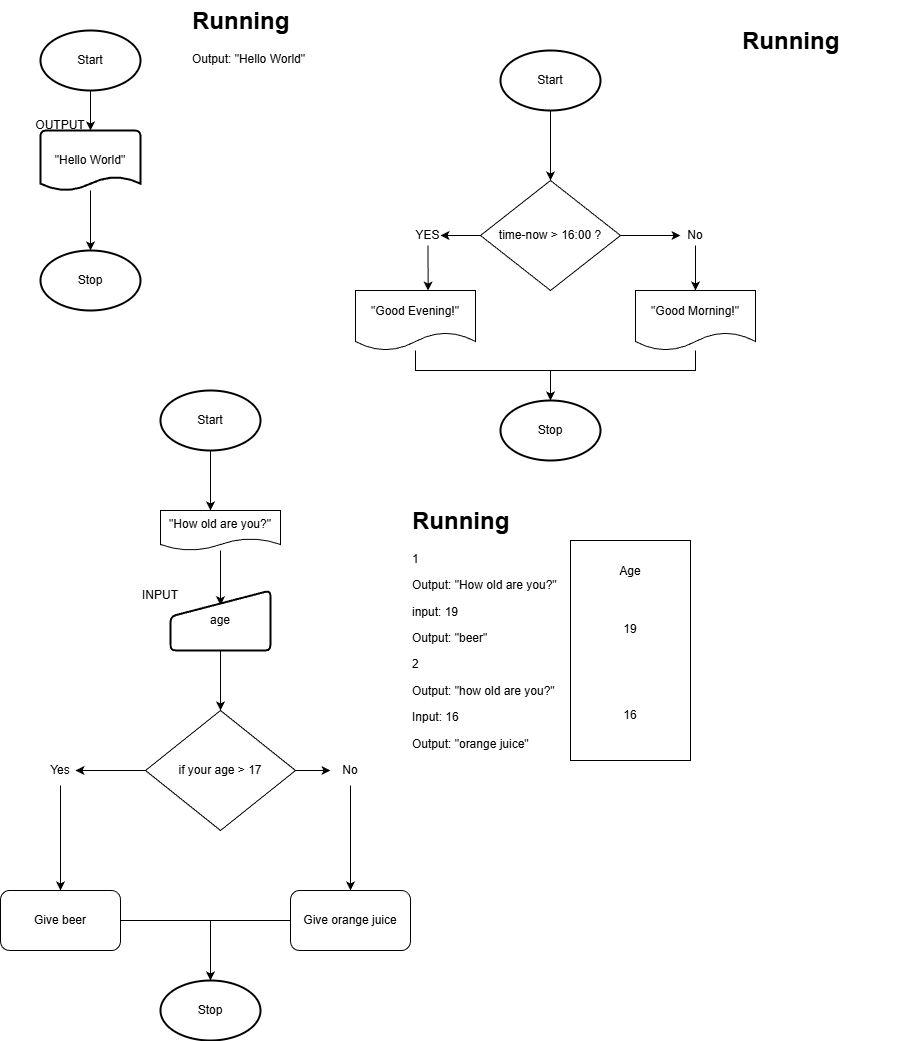

The diagram above was exported from draw.io. Its source (the exported page's mxGraphModel, read from the mxfile embedded in the PNG):
<mxGraphModel dx="946" dy="933" grid="1" gridSize="10" guides="1" tooltips="1" connect="1" arrows="1" fold="1" page="1" pageScale="1" pageWidth="850" pageHeight="1100" math="0" shadow="0">
  <root>
    <mxCell id="0" />
    <mxCell id="1" parent="0" />
    <mxCell id="vFmn2ObLwUGQOAfLH-dG-7" edge="1" parent="1" source="vFmn2ObLwUGQOAfLH-dG-4" style="edgeStyle=orthogonalEdgeStyle;rounded=0;orthogonalLoop=1;jettySize=auto;html=1;entryX=0.5;entryY=0;entryDx=0;entryDy=0;entryPerimeter=0;" target="vFmn2ObLwUGQOAfLH-dG-10">
      <mxGeometry relative="1" as="geometry">
        <Array as="points" />
        <mxPoint x="100" y="320" as="targetPoint" />
      </mxGeometry>
    </mxCell>
    <mxCell id="vFmn2ObLwUGQOAfLH-dG-4" parent="1" style="strokeWidth=2;html=1;shape=mxgraph.flowchart.document2;whiteSpace=wrap;size=0.22777811686197916;" value="&quot;Hello World&quot;" vertex="1">
      <mxGeometry height="60" width="100" x="50" y="160" as="geometry" />
    </mxCell>
    <mxCell id="vFmn2ObLwUGQOAfLH-dG-11" edge="1" parent="1" source="vFmn2ObLwUGQOAfLH-dG-9" style="edgeStyle=orthogonalEdgeStyle;rounded=0;orthogonalLoop=1;jettySize=auto;html=1;" target="vFmn2ObLwUGQOAfLH-dG-4" value="">
      <mxGeometry relative="1" as="geometry" />
    </mxCell>
    <mxCell id="vFmn2ObLwUGQOAfLH-dG-9" parent="1" style="strokeWidth=2;html=1;shape=mxgraph.flowchart.start_1;whiteSpace=wrap;" value="Start" vertex="1">
      <mxGeometry height="60" width="100" x="50" y="60" as="geometry" />
    </mxCell>
    <mxCell id="vFmn2ObLwUGQOAfLH-dG-10" parent="1" style="strokeWidth=2;html=1;shape=mxgraph.flowchart.start_1;whiteSpace=wrap;" value="Stop" vertex="1">
      <mxGeometry height="60" width="100" x="50" y="280" as="geometry" />
    </mxCell>
    <mxCell id="vFmn2ObLwUGQOAfLH-dG-12" parent="1" style="text;html=1;whiteSpace=wrap;strokeColor=none;fillColor=none;align=center;verticalAlign=middle;rounded=0;" value="OUTPUT" vertex="1">
      <mxGeometry height="30" width="60" x="40" y="140" as="geometry" />
    </mxCell>
    <mxCell id="vFmn2ObLwUGQOAfLH-dG-13" parent="1" style="text;html=1;whiteSpace=wrap;overflow=hidden;rounded=0;" value="&lt;h1 style=&quot;margin-top: 0px;&quot;&gt;Running&lt;/h1&gt;&lt;p&gt;Output: &quot;Hello World&quot;&lt;/p&gt;" vertex="1">
      <mxGeometry height="120" width="180" x="200" y="30" as="geometry" />
    </mxCell>
    <mxCell id="vFmn2ObLwUGQOAfLH-dG-24" edge="1" parent="1" source="vFmn2ObLwUGQOAfLH-dG-18" style="edgeStyle=orthogonalEdgeStyle;rounded=0;orthogonalLoop=1;jettySize=auto;html=1;" target="vFmn2ObLwUGQOAfLH-dG-23" value="">
      <mxGeometry relative="1" as="geometry" />
    </mxCell>
    <mxCell id="vFmn2ObLwUGQOAfLH-dG-18" parent="1" style="strokeWidth=2;html=1;shape=mxgraph.flowchart.start_1;whiteSpace=wrap;" value="Start" vertex="1">
      <mxGeometry height="60" width="100" x="510" y="80" as="geometry" />
    </mxCell>
    <mxCell id="vFmn2ObLwUGQOAfLH-dG-19" parent="1" style="strokeWidth=2;html=1;shape=mxgraph.flowchart.start_1;whiteSpace=wrap;" value="Stop" vertex="1">
      <mxGeometry height="60" width="100" x="510" y="430" as="geometry" />
    </mxCell>
    <mxCell id="vFmn2ObLwUGQOAfLH-dG-21" parent="1" style="text;html=1;whiteSpace=wrap;overflow=hidden;rounded=0;" value="&lt;h1 style=&quot;margin-top: 0px;&quot;&gt;Running&lt;/h1&gt;&lt;p&gt;&lt;br&gt;&lt;/p&gt;" vertex="1">
      <mxGeometry height="120" width="180" x="750" y="50" as="geometry" />
    </mxCell>
    <mxCell id="vFmn2ObLwUGQOAfLH-dG-28" edge="1" parent="1" source="vFmn2ObLwUGQOAfLH-dG-23" style="edgeStyle=orthogonalEdgeStyle;rounded=0;orthogonalLoop=1;jettySize=auto;html=1;" target="vFmn2ObLwUGQOAfLH-dG-27" value="">
      <mxGeometry relative="1" as="geometry" />
    </mxCell>
    <mxCell id="vFmn2ObLwUGQOAfLH-dG-29" edge="1" parent="1" source="vFmn2ObLwUGQOAfLH-dG-23" style="edgeStyle=orthogonalEdgeStyle;rounded=0;orthogonalLoop=1;jettySize=auto;html=1;" target="vFmn2ObLwUGQOAfLH-dG-26" value="">
      <mxGeometry relative="1" as="geometry" />
    </mxCell>
    <mxCell id="vFmn2ObLwUGQOAfLH-dG-23" parent="1" style="rhombus;whiteSpace=wrap;html=1;" value="time-now &amp;gt; 16:00 ?" vertex="1">
      <mxGeometry height="110" width="140" x="490" y="210" as="geometry" />
    </mxCell>
    <mxCell id="vFmn2ObLwUGQOAfLH-dG-33" edge="1" parent="1" source="vFmn2ObLwUGQOAfLH-dG-26" style="edgeStyle=orthogonalEdgeStyle;rounded=0;orthogonalLoop=1;jettySize=auto;html=1;exitX=0.5;exitY=1;exitDx=0;exitDy=0;" target="vFmn2ObLwUGQOAfLH-dG-32" value="">
      <mxGeometry relative="1" as="geometry">
        <Array as="points">
          <mxPoint x="438" y="300" />
          <mxPoint x="438" y="300" />
        </Array>
      </mxGeometry>
    </mxCell>
    <mxCell id="vFmn2ObLwUGQOAfLH-dG-26" parent="1" style="text;html=1;whiteSpace=wrap;strokeColor=none;fillColor=none;align=center;verticalAlign=middle;rounded=0;" value="YES" vertex="1">
      <mxGeometry height="20" width="25" x="425" y="255" as="geometry" />
    </mxCell>
    <mxCell id="vFmn2ObLwUGQOAfLH-dG-34" edge="1" parent="1" source="vFmn2ObLwUGQOAfLH-dG-27" style="edgeStyle=orthogonalEdgeStyle;rounded=0;orthogonalLoop=1;jettySize=auto;html=1;" target="vFmn2ObLwUGQOAfLH-dG-31" value="">
      <mxGeometry relative="1" as="geometry" />
    </mxCell>
    <mxCell id="vFmn2ObLwUGQOAfLH-dG-27" parent="1" style="text;html=1;whiteSpace=wrap;strokeColor=none;fillColor=none;align=center;verticalAlign=middle;rounded=0;" value="No" vertex="1">
      <mxGeometry height="20" width="30" x="690" y="255" as="geometry" />
    </mxCell>
    <mxCell id="vFmn2ObLwUGQOAfLH-dG-36" edge="1" parent="1" source="vFmn2ObLwUGQOAfLH-dG-31" style="edgeStyle=orthogonalEdgeStyle;rounded=0;orthogonalLoop=1;jettySize=auto;html=1;entryX=0.5;entryY=0;entryDx=0;entryDy=0;entryPerimeter=0;" target="vFmn2ObLwUGQOAfLH-dG-19">
      <mxGeometry relative="1" as="geometry">
        <Array as="points">
          <mxPoint x="705" y="400" />
          <mxPoint x="560" y="400" />
        </Array>
        <mxPoint x="660" y="420" as="targetPoint" />
      </mxGeometry>
    </mxCell>
    <mxCell id="vFmn2ObLwUGQOAfLH-dG-31" parent="1" style="shape=document;whiteSpace=wrap;html=1;boundedLbl=1;" value="&quot;Good Morning!&quot;" vertex="1">
      <mxGeometry height="60" width="120" x="645" y="320" as="geometry" />
    </mxCell>
    <mxCell id="vFmn2ObLwUGQOAfLH-dG-39" edge="1" parent="1" source="vFmn2ObLwUGQOAfLH-dG-32" style="edgeStyle=orthogonalEdgeStyle;rounded=0;orthogonalLoop=1;jettySize=auto;html=1;">
      <mxGeometry relative="1" as="geometry">
        <Array as="points">
          <mxPoint x="425" y="400" />
        </Array>
        <mxPoint x="560" y="430" as="targetPoint" />
      </mxGeometry>
    </mxCell>
    <mxCell id="vFmn2ObLwUGQOAfLH-dG-32" parent="1" style="shape=document;whiteSpace=wrap;html=1;boundedLbl=1;" value="&quot;Good Evening!&quot;" vertex="1">
      <mxGeometry height="60" width="120" x="365" y="320" as="geometry" />
    </mxCell>
    <mxCell id="vFmn2ObLwUGQOAfLH-dG-43" edge="1" parent="1" source="vFmn2ObLwUGQOAfLH-dG-40" style="edgeStyle=orthogonalEdgeStyle;rounded=0;orthogonalLoop=1;jettySize=auto;html=1;" value="">
      <mxGeometry relative="1" as="geometry">
        <mxPoint x="220" y="539.9999999999998" as="targetPoint" />
      </mxGeometry>
    </mxCell>
    <mxCell id="vFmn2ObLwUGQOAfLH-dG-40" parent="1" style="strokeWidth=2;html=1;shape=mxgraph.flowchart.start_1;whiteSpace=wrap;" value="Start" vertex="1">
      <mxGeometry height="60" width="100" x="170" y="420" as="geometry" />
    </mxCell>
    <mxCell id="vFmn2ObLwUGQOAfLH-dG-41" parent="1" style="strokeWidth=2;html=1;shape=mxgraph.flowchart.start_1;whiteSpace=wrap;" value="Stop" vertex="1">
      <mxGeometry height="60" width="100" x="170" y="1010" as="geometry" />
    </mxCell>
    <mxCell id="vFmn2ObLwUGQOAfLH-dG-62" edge="1" parent="1" source="vFmn2ObLwUGQOAfLH-dG-42" style="edgeStyle=orthogonalEdgeStyle;rounded=0;orthogonalLoop=1;jettySize=auto;html=1;entryX=0.5;entryY=0.245;entryDx=0;entryDy=0;entryPerimeter=0;" target="vFmn2ObLwUGQOAfLH-dG-44" value="">
      <mxGeometry relative="1" as="geometry">
        <Array as="points" />
      </mxGeometry>
    </mxCell>
    <mxCell id="vFmn2ObLwUGQOAfLH-dG-42" parent="1" style="shape=document;whiteSpace=wrap;html=1;boundedLbl=1;" value="&quot;How old are you?&quot;" vertex="1">
      <mxGeometry height="40" width="120" x="170" y="540" as="geometry" />
    </mxCell>
    <mxCell id="vFmn2ObLwUGQOAfLH-dG-76" edge="1" parent="1" source="vFmn2ObLwUGQOAfLH-dG-44" style="edgeStyle=orthogonalEdgeStyle;rounded=0;orthogonalLoop=1;jettySize=auto;html=1;" target="vFmn2ObLwUGQOAfLH-dG-75" value="">
      <mxGeometry relative="1" as="geometry" />
    </mxCell>
    <mxCell id="vFmn2ObLwUGQOAfLH-dG-44" parent="1" style="html=1;strokeWidth=2;shape=manualInput;whiteSpace=wrap;rounded=1;size=26;arcSize=11;" value="age" vertex="1">
      <mxGeometry height="60" width="100" x="180" y="620" as="geometry" />
    </mxCell>
    <mxCell id="vFmn2ObLwUGQOAfLH-dG-61" parent="1" style="text;html=1;whiteSpace=wrap;strokeColor=none;fillColor=none;align=center;verticalAlign=middle;rounded=0;" value="INPUT" vertex="1">
      <mxGeometry height="30" width="60" x="140" y="610" as="geometry" />
    </mxCell>
    <mxCell id="vFmn2ObLwUGQOAfLH-dG-79" edge="1" parent="1" source="vFmn2ObLwUGQOAfLH-dG-63" style="edgeStyle=orthogonalEdgeStyle;rounded=0;orthogonalLoop=1;jettySize=auto;html=1;" target="vFmn2ObLwUGQOAfLH-dG-65" value="">
      <mxGeometry relative="1" as="geometry" />
    </mxCell>
    <mxCell id="vFmn2ObLwUGQOAfLH-dG-63" parent="1" style="text;html=1;whiteSpace=wrap;strokeColor=none;fillColor=none;align=center;verticalAlign=middle;rounded=0;" value="Yes" vertex="1">
      <mxGeometry height="30" width="30" x="55" y="785" as="geometry" />
    </mxCell>
    <mxCell id="vFmn2ObLwUGQOAfLH-dG-64" parent="1" style="rounded=1;whiteSpace=wrap;html=1;" value="Give orange juice" vertex="1">
      <mxGeometry height="60" width="120" x="300" y="920" as="geometry" />
    </mxCell>
    <mxCell id="vFmn2ObLwUGQOAfLH-dG-83" edge="1" parent="1" source="vFmn2ObLwUGQOAfLH-dG-65" style="edgeStyle=orthogonalEdgeStyle;rounded=0;orthogonalLoop=1;jettySize=auto;html=1;">
      <mxGeometry relative="1" as="geometry">
        <mxPoint x="220" y="1009.9999999999998" as="targetPoint" />
      </mxGeometry>
    </mxCell>
    <mxCell id="vFmn2ObLwUGQOAfLH-dG-65" parent="1" style="rounded=1;whiteSpace=wrap;html=1;" value="Give beer" vertex="1">
      <mxGeometry height="60" width="120" x="10" y="920" as="geometry" />
    </mxCell>
    <mxCell id="vFmn2ObLwUGQOAfLH-dG-81" edge="1" parent="1" source="vFmn2ObLwUGQOAfLH-dG-67" style="edgeStyle=orthogonalEdgeStyle;rounded=0;orthogonalLoop=1;jettySize=auto;html=1;" target="vFmn2ObLwUGQOAfLH-dG-64" value="">
      <mxGeometry relative="1" as="geometry" />
    </mxCell>
    <mxCell id="vFmn2ObLwUGQOAfLH-dG-67" parent="1" style="text;html=1;whiteSpace=wrap;strokeColor=none;fillColor=none;align=center;verticalAlign=middle;rounded=0;" value="No" vertex="1">
      <mxGeometry height="30" width="40" x="340" y="785" as="geometry" />
    </mxCell>
    <mxCell id="vFmn2ObLwUGQOAfLH-dG-78" edge="1" parent="1" source="vFmn2ObLwUGQOAfLH-dG-75" style="edgeStyle=orthogonalEdgeStyle;rounded=0;orthogonalLoop=1;jettySize=auto;html=1;" target="vFmn2ObLwUGQOAfLH-dG-63" value="">
      <mxGeometry relative="1" as="geometry" />
    </mxCell>
    <mxCell id="vFmn2ObLwUGQOAfLH-dG-80" edge="1" parent="1" source="vFmn2ObLwUGQOAfLH-dG-75" style="edgeStyle=orthogonalEdgeStyle;rounded=0;orthogonalLoop=1;jettySize=auto;html=1;" target="vFmn2ObLwUGQOAfLH-dG-67" value="">
      <mxGeometry relative="1" as="geometry" />
    </mxCell>
    <mxCell id="vFmn2ObLwUGQOAfLH-dG-75" parent="1" style="rhombus;whiteSpace=wrap;html=1;" value="if your age &amp;gt; 17" vertex="1">
      <mxGeometry height="120" width="150" x="155" y="740" as="geometry" />
    </mxCell>
    <mxCell id="vFmn2ObLwUGQOAfLH-dG-82" edge="1" parent="1" source="vFmn2ObLwUGQOAfLH-dG-64" style="edgeStyle=orthogonalEdgeStyle;rounded=0;orthogonalLoop=1;jettySize=auto;html=1;entryX=0.5;entryY=0;entryDx=0;entryDy=0;entryPerimeter=0;" target="vFmn2ObLwUGQOAfLH-dG-41">
      <mxGeometry relative="1" as="geometry" />
    </mxCell>
    <mxCell id="vFmn2ObLwUGQOAfLH-dG-84" parent="1" style="text;html=1;whiteSpace=wrap;overflow=hidden;rounded=0;" value="&lt;h1 style=&quot;margin-top: 0px;&quot;&gt;Running&lt;/h1&gt;&lt;p&gt;1&lt;/p&gt;&lt;p&gt;Output: &quot;How old are you?&quot;&lt;/p&gt;&lt;p&gt;input: 19&lt;/p&gt;&lt;p&gt;Output: &quot;beer&quot;&lt;/p&gt;&lt;p&gt;2&lt;/p&gt;&lt;p&gt;Output: &quot;how old are you?&quot;&lt;/p&gt;&lt;p&gt;Input: 16&lt;/p&gt;&lt;p&gt;Output: &quot;orange juice&quot;&lt;/p&gt;" vertex="1">
      <mxGeometry height="270" width="180" x="420" y="530" as="geometry" />
    </mxCell>
    <mxCell id="vFmn2ObLwUGQOAfLH-dG-85" parent="1" style="rounded=0;whiteSpace=wrap;html=1;" value="Age&lt;div&gt;&lt;br&gt;&lt;/div&gt;&lt;div&gt;&lt;br&gt;&lt;/div&gt;&lt;div&gt;&lt;br&gt;&lt;/div&gt;&lt;div&gt;19&lt;/div&gt;&lt;div&gt;&lt;br&gt;&lt;/div&gt;&lt;div&gt;&lt;br&gt;&lt;/div&gt;&lt;div&gt;&lt;br&gt;&lt;/div&gt;&lt;div&gt;&lt;br&gt;&lt;/div&gt;&lt;div&gt;&lt;br&gt;&lt;/div&gt;&lt;div&gt;16&lt;br&gt;&lt;/div&gt;&lt;div&gt;&lt;br&gt;&lt;/div&gt;" vertex="1">
      <mxGeometry height="220" width="120" x="580" y="570" as="geometry" />
    </mxCell>
  </root>
</mxGraphModel>